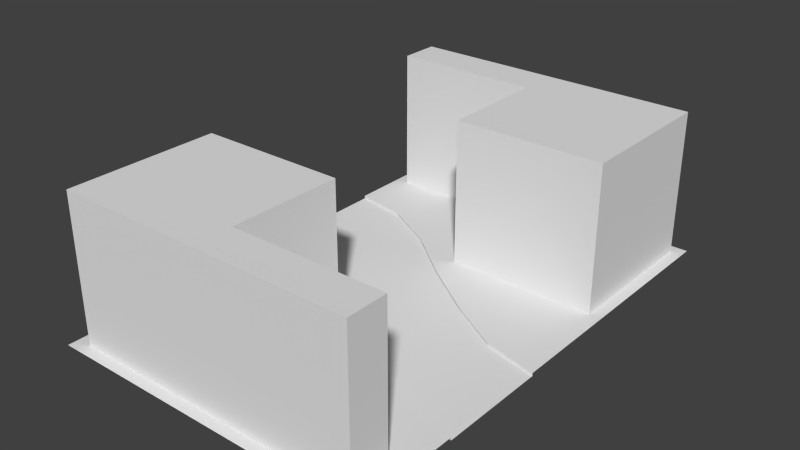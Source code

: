 # Source: right_chicane.blend  (saved by Blender 2.74.0; exported with 4.5.12 LTS)
import bpy
from mathutils import Matrix  # noqa: F401  (used for matrix-valued properties, if any)

bpy.ops.wm.read_factory_settings(use_empty=True)
scene = bpy.context.scene
scene.name = 'Scene'

# ---- collections
col_collection_1 = bpy.data.collections.new('Collection 1'); scene.collection.children.link(col_collection_1)

# ---- world
world_world = bpy.data.worlds.new('World'); scene.world = world_world
world_world.color = (0.05088, 0.05088, 0.05088)
world_world.use_sun_shadow = False
world_world.sun_shadow_jitter_overblur = 0.0
world_world.cycles.sampling_method = 'MANUAL'
world_world.cycles.sample_map_resolution = 256

# ---- meshes
me_plane_014 = bpy.data.meshes.new('Plane.014')
me_plane_014.from_pydata([(-2.023e-07, 0.67, -7.451e-09), (4.0, -2.67, -7.451e-09), (4.0, -1.33, -7.451e-09), (2.023e-07, -0.67, -7.451e-09), (3.333, -1.174, -7.451e-09), (2.667, -0.788, -7.451e-09), (2.0, -0.3299, -7.451e-09), (1.333, 0.1976, -7.451e-09), (0.6667, 0.5564, -7.451e-09), (0.6667, -0.7836, -7.451e-09), (1.333, -1.142, -7.451e-09), (2.0, -1.67, -7.451e-09), (2.667, -2.128, -7.451e-09), (3.333, -2.514, -7.451e-09), (0.6667, 0.5564, 0.03567), (-2.023e-07, 0.67, 0.03567), (3.333, -2.514, 0.03567), (4.0, -2.67, 0.03567), (3.02e-07, -1.0, 0.03567), (2.023e-07, -0.67, 0.03567), (3.333, -2.844, 0.03567), (4.0, -3.0, 0.03567), (0.6667, 0.8863, 0.03567), (-3.02e-07, 1.0, 0.03567), (2.667, -0.4579, 0.03567), (2.667, -0.788, 0.03567), (1.333, 0.5274, 0.03567), (1.333, 0.1976, 0.03567), (2.667, -2.128, 0.03567), (2.667, -2.458, 0.03567), (1.333, -1.142, 0.03567), (1.333, -1.473, 0.03567), (0.6667, -0.7836, 0.03567), (4.0, -1.33, 0.03567), (3.333, -1.174, 0.03567), (2.0, -0.3299, 0.03567), (2.0, -1.67, 0.03567), (0.6667, -1.114, 0.03567), (2.0, -2.0, 0.03567), (4.0, -1.0, 0.03567), (3.333, -0.8445, 0.03567), (2.0, -5.531e-05, 0.03567), (-4.132e-07, 1.368, 0.03567), (2.0, 1.368, 0.03567), (4.0, -5.47e-05, 0.03567), (4.0, -3.368, 0.03567), (2.0, -3.368, 0.03567), (6.04e-07, -2.0, 0.03567), (2.0, -2.0, 1.828), (2.0, -5.531e-05, 1.828), (2.0, 1.368, 1.828), (2.0, 2.0, 0.03567), (2.0, -3.368, 1.828), (2.0, -3.857, 1.828), (0.1798, -2.0, 0.03567), (4.0, 2.0, 0.03567), (3.838, -3.368, 0.03567), (3.838, -3.368, 1.828), (0.1798, -2.0, 1.828), (0.1798, -3.368, 1.828), (3.838, -3.857, 1.828), (0.1798, -3.857, 1.828), (4.0, -4.0, 0.03567), (3.838, -3.857, 0.03567), (2.0, -4.0, 0.03567), (1.144e-06, -4.0, 0.03567), (0.1798, -3.368, 0.03567), (3.851, -5.472e-05, 0.03567), (3.851, -5.472e-05, 1.828), (4.0, 1.368, 0.03567), (0.1509, 1.368, 0.03567), (0.1509, 1.368, 1.828), (0.1509, 1.87, 0.03567), (-5.086e-07, 2.0, 0.03567), (0.1509, 1.87, 1.828), (3.851, 1.368, 0.03567), (3.851, 1.368, 1.828), (2.0, 1.87, 1.828), (3.851, 1.87, 1.828), (3.851, 1.87, 0.03567), (0.1798, -3.857, 0.03567)], [(45, 56), (54, 47), (67, 44), (42, 70)], [(4, 13, 1, 2), (3, 19, 32, 9), (2, 33, 34, 4), (8, 14, 15, 0), (5, 25, 35, 6), (7, 27, 14, 8), (10, 30, 36, 11), (8, 9, 10, 7), (7, 10, 11, 6), (6, 11, 12, 5), (5, 12, 13, 4), (0, 3, 9, 8), (12, 28, 16, 13), (4, 34, 25, 5), (13, 16, 17, 1), (6, 35, 27, 7), (9, 32, 30, 10), (11, 36, 28, 12), (26, 27, 35, 41), (22, 14, 27, 26), (24, 25, 34, 40), (30, 31, 38, 36), (36, 38, 29, 28), (28, 29, 20, 16), (23, 15, 14, 22), (41, 35, 25, 24), (32, 37, 31, 30), (19, 18, 37, 32), (16, 20, 21, 17), (40, 34, 33, 39), (43, 26, 41), (43, 22, 26), (23, 22, 42), (40, 39, 44), (42, 22, 43), (24, 40, 44), (41, 24, 44), (38, 46, 29), (46, 20, 29), (45, 20, 46), (20, 45, 21), (47, 37, 18), (31, 37, 47), (31, 47, 38), (59, 61, 53, 52), (38, 48, 52, 46), (43, 51, 73, 42), (41, 49, 50, 43), (48, 38, 54, 58), (52, 57, 56, 46), (50, 71, 70, 43), (48, 58, 59, 52), (52, 53, 60, 57), (46, 64, 62, 45), (60, 63, 56, 57), (47, 65, 64, 38), (58, 54, 66, 59), (49, 41, 67, 68), (44, 69, 43, 41), (69, 55, 51, 43), (72, 70, 71, 74), (68, 76, 50, 49), (71, 50, 77, 74), (50, 76, 78, 77), (67, 75, 76, 68), (75, 79, 78, 76), (66, 80, 61, 59), (80, 63, 53), (53, 61, 80), (60, 53, 63), (72, 77, 79), (74, 77, 72), (78, 79, 77)])
me_plane_014.use_remesh_preserve_volume = False
me_plane_014.use_remesh_preserve_attributes = False
me_plane_014.use_mirror_vertex_groups = False
me_plane_014.update()

# ---- objects
ob_right_chicane = bpy.data.objects.new('right_chicane', me_plane_014)

# ---- transforms, parenting, visibility, modifiers, constraints
ob_right_chicane.location = (0.0, 0.0, 0.0)
ob_right_chicane.rotation_euler = (0.0, -0.0, 3.142)
ob_right_chicane.scale = (-0.5, -0.5, 0.5)
ob_right_chicane.lineart.crease_threshold = 0.0

# ---- collection membership
col_collection_1.objects.link(ob_right_chicane)

# ---- scene / render settings (as saved in the file)
scene.frame_start = 1; scene.frame_end = 250; scene.frame_set(1)
scene.render.engine = 'BLENDER_EEVEE_NEXT'
scene.render.resolution_percentage = 50
scene.render.dither_intensity = 0.0
scene.cycles.use_denoising = False
scene.cycles.samples = 10
scene.cycles.sampling_pattern = 'TABULATED_SOBOL'
scene.cycles.light_sampling_threshold = 0.0
scene.cycles.use_adaptive_sampling = False
scene.cycles.use_light_tree = False
scene.cycles.blur_glossy = 0.0
scene.cycles.pixel_filter_type = 'GAUSSIAN'
scene.cycles.sample_clamp_indirect = 0.0
scene.view_settings.view_transform = 'Standard'
bpy.context.view_layer.update()

# ---- added for rendering (the .blend has no active camera and no usable light): camera, sun
cam_auto = bpy.data.cameras.new('AutoCamera')
cam_auto.lens = 50.0
cam_auto.sensor_width = 36.0
cam_auto.clip_end = 1000.0
ob_auto_camera = bpy.data.objects.new('AutoCamera', cam_auto)
scene.collection.objects.link(ob_auto_camera)
ob_auto_camera.location = (4.44148, -4.62978, 3.21023)
ob_auto_camera.rotation_euler = (1.09748, -7.21219e-08, 0.694738)
scene.camera = ob_auto_camera
light_auto_sun = bpy.data.lights.new('AutoSun', 'SUN')
light_auto_sun.energy = 3.0
light_auto_sun.angle = 0.0523599
ob_auto_sun = bpy.data.objects.new('AutoSun', light_auto_sun)
scene.collection.objects.link(ob_auto_sun)
ob_auto_sun.rotation_euler = (0.872665, 0.174533, 0.523599)
bpy.context.view_layer.update()
